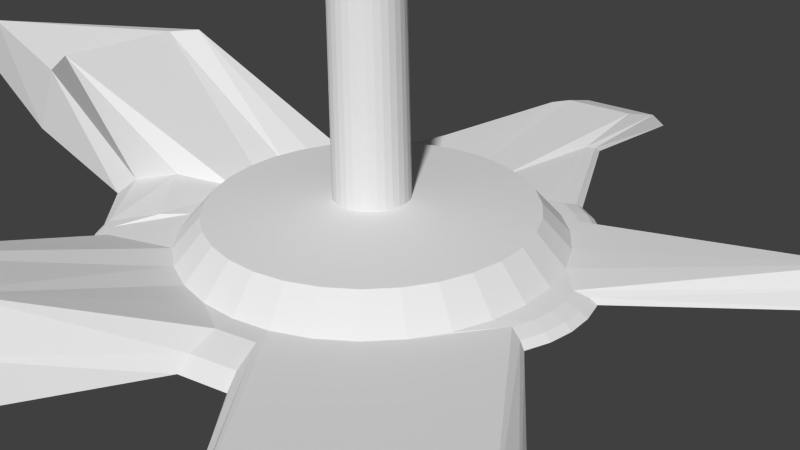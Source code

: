 # Source: tower_base.blend  (saved by Blender 2.63.0; exported with 4.5.12 LTS)
import bpy
from mathutils import Matrix  # noqa: F401  (used for matrix-valued properties, if any)

bpy.ops.wm.read_factory_settings(use_empty=True)
scene = bpy.context.scene
scene.name = 'Scene'

# ---- collections
col_collection_1 = bpy.data.collections.new('Collection 1'); scene.collection.children.link(col_collection_1)

# ---- world
world_world = bpy.data.worlds.new('World'); scene.world = world_world
world_world.color = (0.05088, 0.05088, 0.05088)
world_world.use_sun_shadow = False
world_world.sun_shadow_jitter_overblur = 0.0
world_world.cycles.sampling_method = 'MANUAL'
world_world.cycles.sample_map_resolution = 256

# ---- cameras
cam_camera = bpy.data.cameras.new('Camera')
cam_camera.clip_end = 100.0
cam_camera.lens = 35.0
cam_camera.sensor_width = 32.0
cam_camera.sensor_height = 18.0
cam_camera.ortho_scale = 7.314
cam_camera.dof.focus_distance = 0.0
cam_camera.dof.aperture_fstop = 128.0

# ---- meshes
me_sphere = bpy.data.meshes.new('Sphere')
me_sphere.from_pydata([(-0.2101, -2.431e-08, 6.636), (-0.4122, -2.431e-08, 6.493), (-0.499, 1.367e-08, 0.8373), (-2.116, -1.334e-07, 0.7287), (-2.488, -1.334e-07, 0.3333), (-4.822, 0.1229, 2.023), (-11.4, -0.2153, 1.172), (-12.03, -0.2153, -0.0005058), (-0.2061, 0.041, 6.636), (-0.4043, 0.08042, 6.493), (-0.4894, 0.09736, 0.8373), (-2.075, 0.4128, 0.7287), (-2.44, 0.4854, 0.3333), (-4.587, 0.5029, 2.023), (-5.787, 0.7417, 1.172), (-6.409, 0.8653, -0.0005058), (-0.1941, 0.08042, 6.636), (-0.3808, 0.1577, 6.493), (-0.461, 0.191, 0.8373), (-1.955, 0.8097, 0.7287), (-2.299, 0.9522, 0.3333), (-2.235, 1.494, 0.3148), (-2.359, 1.545, 0.2776), (-2.424, 1.572, 0.2263), (-0.1747, 0.1167, 6.636), (-0.3427, 0.229, 6.493), (-0.4149, 0.2773, 0.8373), (-1.759, 1.176, 0.7287), (-2.069, 1.382, 0.3333), (-2.143, 1.665, 0.3148), (-2.255, 1.74, 0.2776), (-2.313, 1.779, 0.2263), (-0.1486, 0.1486, 6.636), (-0.2915, 0.2915, 6.493), (-0.3529, 0.3529, 0.8373), (-1.496, 1.496, 0.7287), (-1.759, 1.759, 0.3333), (-2.02, 1.816, 0.3148), (-2.115, 1.911, 0.2776), (-2.164, 1.96, 0.2263), (-0.1167, 0.1747, 6.636), (-0.229, 0.3427, 6.493), (-0.2772, 0.4149, 0.8373), (-1.176, 1.759, 0.7287), (-1.382, 2.069, 0.3333), (-1.869, 1.939, 0.3148), (-1.44, 5.195, 0.2799), (-1.662, 5.527, -0.01367), (-0.08042, 0.1941, 6.636), (-0.1577, 0.3808, 6.493), (-0.191, 0.4611, 0.8373), (-0.8097, 1.955, 0.7287), (-0.9522, 2.299, 0.3333), (-1.267, 5.274, 0.4931), (-1.562, 5.985, 0.2799), (-1.715, 6.354, -0.01367), (-0.041, 0.2061, 6.636), (-0.08042, 0.4043, 6.493), (-0.09736, 0.4894, 0.8373), (-0.4128, 2.075, 0.7287), (-0.4854, 2.44, 0.3333), (-1.11, 5.578, 0.4931), (-1.26, 6.333, 0.2799), (-1.338, 6.725, -0.01367), (3.324e-07, 0.2101, 6.636), (3.525e-07, 0.4122, 6.493), (3.347e-07, 0.499, 0.8373), (6.093e-07, 2.116, 0.7287), (6.539e-07, 2.488, 0.3333), (8.545e-07, 5.688, 0.4931), (1.679e-06, 6.457, 0.2799), (8.719e-07, 6.856, -0.01367), (0.041, 0.2061, 6.636), (0.08042, 0.4043, 6.493), (0.09736, 0.4894, 0.8373), (0.4128, 2.075, 0.7287), (0.4854, 2.44, 0.3333), (0.1418, 4.324, 0.3156), (0.181, 4.521, 0.2601), (0.2012, 4.623, 0.1836), (0.08042, 0.1941, 6.636), (0.1577, 0.3808, 6.493), (0.191, 0.4611, 0.8373), (0.8097, 1.955, 0.7287), (0.9522, 2.299, 0.3333), (1.155, 2.421, 0.3156), (1.232, 2.607, 0.2601), (1.272, 2.703, 0.1836), (0.1167, 0.1747, 6.636), (0.229, 0.3427, 6.493), (0.2773, 0.4149, 0.8373), (1.176, 1.759, 0.7287), (1.382, 2.069, 0.3333), (1.411, 2.284, 0.3156), (1.523, 2.451, 0.2601), (1.58, 2.538, 0.1836), (0.1486, 0.1486, 6.636), (0.2915, 0.2915, 6.493), (0.3529, 0.3529, 0.8373), (1.496, 1.496, 0.7287), (1.759, 1.759, 0.3333), (1.636, 2.1, 0.3156), (1.778, 2.242, 0.2601), (1.851, 2.315, 0.1836), (0.1747, 0.1167, 6.636), (0.3427, 0.229, 6.493), (0.4149, 0.2773, 0.8373), (1.759, 1.176, 0.7287), (2.069, 1.382, 0.3333), (4.729, 3.16, 0.4931), (5.369, 3.588, 0.2799), (5.701, 3.809, -0.01367), (0.1941, 0.08042, 6.636), (0.3808, 0.1577, 6.493), (0.4611, 0.191, 0.8373), (1.955, 0.8097, 0.7287), (2.299, 0.9522, 0.3333), (2.639, 0.644, 0.3113), (2.811, 0.7155, 0.2596), (2.901, 0.7525, 0.1884), (0.2061, 0.041, 6.636), (0.4043, 0.08042, 6.493), (0.4894, 0.09736, 0.8373), (2.075, 0.4128, 0.7287), (2.44, 0.4854, 0.3333), (2.717, 0.3852, 0.3113), (2.901, 0.4216, 0.2596), (2.995, 0.4405, 0.1884), (0.2101, -6.042e-08, 6.636), (0.4122, -8.048e-08, 6.493), (0.499, -4.656e-08, 0.8373), (2.116, -3.118e-07, 0.7287), (2.488, -4.456e-07, 0.3333), (2.744, 0.1161, 0.3113), (2.931, 0.1161, 0.2596), (3.027, 0.1161, 0.1884), (0.2061, -0.041, 6.636), (0.4043, -0.08042, 6.493), (0.4894, -0.09736, 0.8373), (2.075, -0.4128, 0.7287), (2.44, -0.4854, 0.3333), (2.717, -0.1531, 0.3113), (2.901, -0.1895, 0.2596), (2.995, -0.2084, 0.1884), (0.1941, -0.08042, 6.636), (0.3808, -0.1577, 6.493), (0.4611, -0.191, 0.8373), (1.955, -0.8097, 0.7287), (2.299, -0.9522, 0.3333), (2.639, -0.4119, 0.3113), (2.811, -0.4833, 0.2596), (2.901, -0.5203, 0.1884), (0.1747, -0.1167, 6.636), (0.3427, -0.229, 6.493), (0.4149, -0.2773, 0.8373), (1.759, -1.176, 0.7287), (2.069, -1.382, 0.3333), (4.729, -3.16, 0.4931), (5.369, -3.588, 0.2799), (5.701, -3.809, -0.01367), (0.1486, -0.1486, 6.636), (0.2915, -0.2915, 6.493), (0.3529, -0.3529, 0.8373), (1.496, -1.496, 0.7287), (1.759, -1.759, 0.3333), (4.022, -4.022, 0.4931), (4.566, -4.566, 0.2799), (4.848, -4.848, -0.01367), (0.1167, -0.1747, 6.636), (0.229, -0.3427, 6.493), (0.2773, -0.4149, 0.8373), (1.176, -1.759, 0.7287), (1.382, -2.069, 0.3333), (3.16, -4.729, 0.4931), (3.588, -5.369, 0.2799), (3.809, -5.701, -0.01367), (0.08042, -0.1941, 6.636), (0.1577, -0.3808, 6.493), (0.191, -0.461, 0.8373), (0.8097, -1.955, 0.7287), (0.9522, -2.299, 0.3333), (1.086, -2.546, 0.3677), (1.227, -2.886, 0.2659), (1.3, -3.062, 0.1257), (0.041, -0.2061, 6.636), (0.08042, -0.4043, 6.493), (0.09736, -0.4894, 0.8373), (0.4128, -2.075, 0.7287), (0.4854, -2.44, 0.3333), (0.5765, -2.701, 0.3677), (0.6483, -3.061, 0.2659), (0.6854, -3.248, 0.1257), (2.602e-07, -0.2101, 6.636), (2.321e-07, -0.4122, 6.493), (2.143e-07, -0.499, 0.8373), (7.421e-08, -2.116, 0.7287), (7.421e-08, -2.488, 0.3333), (-0.6533, -4.749, 1.123), (-0.6533, -5.268, 0.6516), (-0.6533, -5.537, 0.002522), (-0.041, -0.2061, 6.636), (-0.08042, -0.4043, 6.493), (-0.09736, -0.4894, 0.8373), (-0.4128, -2.075, 0.7287), (-0.4854, -2.44, 0.3333), (-1.284, -5.654, 1.123), (-1.385, -6.163, 0.6516), (-1.438, -6.427, 0.002522), (-0.08042, -0.1941, 6.636), (-0.1577, -0.3808, 6.493), (-0.191, -0.461, 0.8373), (-0.8097, -1.955, 0.7287), (-0.9522, -2.299, 0.3333), (-2.747, -5.762, 1.123), (-2.946, -6.241, 0.6516), (-3.049, -6.49, 0.002522), (-0.1167, -0.1747, 6.636), (-0.229, -0.3427, 6.493), (-0.2772, -0.4149, 0.8373), (-1.176, -1.759, 0.7287), (-1.382, -2.069, 0.3333), (-2.354, -2.436, 0.2941), (-2.442, -2.567, 0.2505), (-2.487, -2.635, 0.1905), (6.416e-08, -2.725e-07, 6.684), (-0.1486, -0.1486, 6.636), (-0.2915, -0.2915, 6.493), (-0.3529, -0.3529, 0.8373), (-1.496, -1.496, 0.7287), (-1.759, -1.759, 0.3333), (-2.53, -2.291, 0.2941), (-2.642, -2.403, 0.2505), (-2.699, -2.46, 0.1905), (-0.1747, -0.1167, 6.636), (-0.3427, -0.229, 6.493), (-0.4149, -0.2772, 0.8373), (-1.759, -1.176, 0.7287), (-2.069, -1.382, 0.3333), (-2.301, -1.725, 0.3667), (-2.806, -2.203, 0.2505), (-2.874, -2.248, 0.1905), (-0.1941, -0.08042, 6.636), (-0.3808, -0.1577, 6.493), (-0.461, -0.191, 0.8373), (-1.955, -0.8097, 0.7287), (-2.299, -0.9522, 0.3333), (-3.049, -0.9964, 0.4931), (-3.76, -1.291, 0.2799), (-4.129, -1.444, -0.01367), (-0.2061, -0.041, 6.636), (-0.4043, -0.08042, 6.493), (-0.4894, -0.09736, 0.8373), (-2.075, -0.4128, 0.7287), (-2.44, -0.4854, 0.3333), (-4.648, -1.641, 2.023), (-7.048, -0.9571, 1.172), (-7.67, -1.081, -0.0005058)], [], [(11, 12, 4, 3), (12, 13, 5, 4), (13, 14, 6, 5), (14, 15, 7, 6), (8, 9, 1, 0), (9, 10, 2, 1), (10, 11, 3, 2), (21, 22, 14, 13), (22, 23, 15, 14), (16, 17, 9, 8), (17, 18, 10, 9), (18, 19, 11, 10), (19, 20, 12, 11), (20, 21, 13, 12), (27, 28, 20, 19), (28, 29, 21, 20), (29, 30, 22, 21), (30, 31, 23, 22), (24, 25, 17, 16), (25, 26, 18, 17), (26, 27, 19, 18), (33, 34, 26, 25), (34, 35, 27, 26), (35, 36, 28, 27), (36, 37, 29, 28), (37, 38, 30, 29), (38, 39, 31, 30), (32, 33, 25, 24), (45, 46, 38, 37), (46, 47, 39, 38), (40, 41, 33, 32), (41, 42, 34, 33), (42, 43, 35, 34), (43, 44, 36, 35), (44, 45, 37, 36), (51, 52, 44, 43), (52, 53, 45, 44), (53, 54, 46, 45), (54, 55, 47, 46), (48, 49, 41, 40), (49, 50, 42, 41), (50, 51, 43, 42), (57, 58, 50, 49), (58, 59, 51, 50), (59, 60, 52, 51), (60, 61, 53, 52), (61, 62, 54, 53), (62, 63, 55, 54), (56, 57, 49, 48), (69, 70, 62, 61), (70, 71, 63, 62), (64, 65, 57, 56), (65, 66, 58, 57), (66, 67, 59, 58), (67, 68, 60, 59), (68, 69, 61, 60), (75, 76, 68, 67), (76, 77, 69, 68), (77, 78, 70, 69), (78, 79, 71, 70), (72, 73, 65, 64), (73, 74, 66, 65), (74, 75, 67, 66), (80, 81, 73, 72), (81, 82, 74, 73), (82, 83, 75, 74), (83, 84, 76, 75), (84, 85, 77, 76), (85, 86, 78, 77), (86, 87, 79, 78), (92, 93, 85, 84), (93, 94, 86, 85), (94, 95, 87, 86), (88, 89, 81, 80), (89, 90, 82, 81), (90, 91, 83, 82), (91, 92, 84, 83), (98, 99, 91, 90), (99, 100, 92, 91), (100, 101, 93, 92), (101, 102, 94, 93), (102, 103, 95, 94), (96, 97, 89, 88), (97, 98, 90, 89), (110, 111, 103, 102), (104, 105, 97, 96), (105, 106, 98, 97), (106, 107, 99, 98), (107, 108, 100, 99), (108, 109, 101, 100), (109, 110, 102, 101), (116, 117, 109, 108), (117, 118, 110, 109), (118, 119, 111, 110), (112, 113, 105, 104), (113, 114, 106, 105), (114, 115, 107, 106), (115, 116, 108, 107), (122, 123, 115, 114), (123, 124, 116, 115), (124, 125, 117, 116), (125, 126, 118, 117), (126, 127, 119, 118), (120, 121, 113, 112), (121, 122, 114, 113), (134, 135, 127, 126), (128, 129, 121, 120), (129, 130, 122, 121), (130, 131, 123, 122), (131, 132, 124, 123), (132, 133, 125, 124), (133, 134, 126, 125), (140, 141, 133, 132), (141, 142, 134, 133), (142, 143, 135, 134), (136, 137, 129, 128), (137, 138, 130, 129), (138, 139, 131, 130), (139, 140, 132, 131), (146, 147, 139, 138), (147, 148, 140, 139), (148, 149, 141, 140), (149, 150, 142, 141), (150, 151, 143, 142), (144, 145, 137, 136), (145, 146, 138, 137), (158, 159, 151, 150), (152, 153, 145, 144), (153, 154, 146, 145), (154, 155, 147, 146), (155, 156, 148, 147), (156, 157, 149, 148), (157, 158, 150, 149), (163, 164, 156, 155), (164, 165, 157, 156), (165, 166, 158, 157), (166, 167, 159, 158), (160, 161, 153, 152), (161, 162, 154, 153), (162, 163, 155, 154), (169, 170, 162, 161), (170, 171, 163, 162), (171, 172, 164, 163), (172, 173, 165, 164), (173, 174, 166, 165), (174, 175, 167, 166), (168, 169, 161, 160), (181, 182, 174, 173), (182, 183, 175, 174), (176, 177, 169, 168), (177, 178, 170, 169), (178, 179, 171, 170), (179, 180, 172, 171), (180, 181, 173, 172), (187, 188, 180, 179), (188, 189, 181, 180), (189, 190, 182, 181), (190, 191, 183, 182), (184, 185, 177, 176), (185, 186, 178, 177), (186, 187, 179, 178), (193, 194, 186, 185), (194, 195, 187, 186), (195, 196, 188, 187), (196, 197, 189, 188), (197, 198, 190, 189), (198, 199, 191, 190), (192, 193, 185, 184), (205, 206, 198, 197), (206, 207, 199, 198), (200, 201, 193, 192), (201, 202, 194, 193), (202, 203, 195, 194), (203, 204, 196, 195), (204, 205, 197, 196), (211, 212, 204, 203), (212, 213, 205, 204), (213, 214, 206, 205), (214, 215, 207, 206), (208, 209, 201, 200), (209, 210, 202, 201), (210, 211, 203, 202), (217, 218, 210, 209), (218, 219, 211, 210), (219, 220, 212, 211), (220, 221, 213, 212), (221, 222, 214, 213), (222, 223, 215, 214), (216, 217, 209, 208), (230, 231, 222, 221), (231, 232, 223, 222), (225, 226, 217, 216), (226, 227, 218, 217), (227, 228, 219, 218), (228, 229, 220, 219), (229, 230, 221, 220), (235, 236, 228, 227), (236, 237, 229, 228), (237, 238, 230, 229), (238, 239, 231, 230), (239, 240, 232, 231), (233, 234, 226, 225), (234, 235, 227, 226), (247, 248, 240, 239), (241, 242, 234, 233), (242, 243, 235, 234), (243, 244, 236, 235), (244, 245, 237, 236), (245, 246, 238, 237), (246, 247, 239, 238), (253, 254, 246, 245), (254, 255, 247, 246), (255, 256, 248, 247), (249, 250, 242, 241), (250, 251, 243, 242), (251, 252, 244, 243), (252, 253, 245, 244), (224, 8, 0), (224, 16, 8), (224, 24, 16), (224, 32, 24), (224, 40, 32), (224, 48, 40), (224, 56, 48), (224, 64, 56), (224, 72, 64), (224, 80, 72), (224, 88, 80), (224, 96, 88), (224, 104, 96), (224, 112, 104), (224, 120, 112), (224, 128, 120), (224, 136, 128), (224, 144, 136), (224, 152, 144), (224, 160, 152), (224, 168, 160), (224, 176, 168), (224, 184, 176), (224, 192, 184), (224, 200, 192), (224, 208, 200), (224, 216, 208), (224, 225, 216), (224, 233, 225), (224, 241, 233), (224, 249, 241), (2, 3, 252, 251), (3, 4, 253, 252), (4, 5, 254, 253), (5, 6, 255, 254), (224, 0, 249), (6, 7, 256, 255), (0, 1, 250, 249), (1, 2, 251, 250)])
me_sphere.use_remesh_preserve_volume = False
me_sphere.use_remesh_preserve_attributes = False
me_sphere.use_mirror_vertex_groups = False
me_sphere.update()

# ---- objects
ob_sphere = bpy.data.objects.new('Sphere', me_sphere)
ob_camera = bpy.data.objects.new('Camera', cam_camera)

# ---- transforms, parenting, visibility, modifiers, constraints
ob_sphere.location = (0.0, 0.0, 0.0)
ob_sphere.lineart.crease_threshold = 0.0
ob_camera.location = (7.481, -6.508, 5.344)
ob_camera.rotation_euler = (1.109, 0.01082, 0.8149)
ob_camera.lock_rotations_4d = False
ob_camera.empty_display_type = 'ARROWS'
ob_camera.color = (0.0, 0.0, 0.0, 0.0)
ob_camera.display_type = 'WIRE'
ob_camera.lineart.crease_threshold = 0.0

# ---- collection membership
col_collection_1.objects.link(ob_sphere)
col_collection_1.objects.link(ob_camera)

# ---- scene / render settings (as saved in the file)
scene.camera = ob_camera
scene.frame_start = 1; scene.frame_end = 250; scene.frame_set(1)
scene.render.engine = 'BLENDER_EEVEE_NEXT'
scene.render.image_settings.color_mode = 'RGB'
scene.render.image_settings.compression = 90
scene.render.resolution_percentage = 50
scene.render.dither_intensity = 0.0
scene.render.bake_margin = 2
scene.render.bake_bias = 0.0
scene.cycles.use_denoising = False
scene.cycles.samples = 10
scene.cycles.sampling_pattern = 'TABULATED_SOBOL'
scene.cycles.light_sampling_threshold = 0.0
scene.cycles.use_adaptive_sampling = False
scene.cycles.use_light_tree = False
scene.cycles.blur_glossy = 0.0
scene.cycles.volume_bounces = 1
scene.cycles.pixel_filter_type = 'GAUSSIAN'
scene.cycles.sample_clamp_indirect = 0.0
scene.view_settings.view_transform = 'Standard'
bpy.context.view_layer.update()

# ---- added for rendering (the .blend has no usable light): sun
light_auto_sun = bpy.data.lights.new('AutoSun', 'SUN')
light_auto_sun.energy = 3.0
light_auto_sun.angle = 0.0523599
ob_auto_sun = bpy.data.objects.new('AutoSun', light_auto_sun)
scene.collection.objects.link(ob_auto_sun)
ob_auto_sun.rotation_euler = (0.872665, 0.174533, 0.523599)
bpy.context.view_layer.update()

